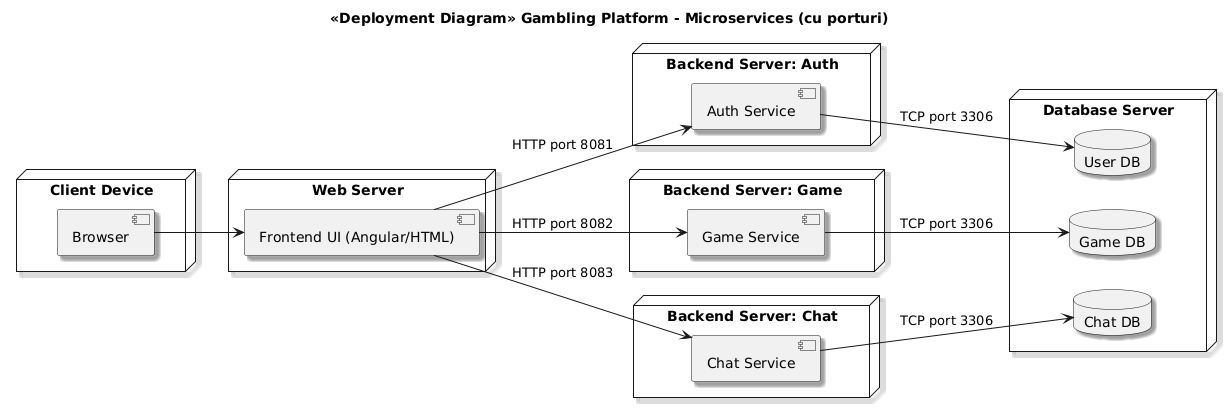

The diagram above was rendered by PlantUML. Its source (embedded in the PNG):
@startuml
skinparam nodeStyle rectangle
skinparam shadowing true
left to right direction

title <<Deployment Diagram>> Gambling Platform - Microservices (cu porturi)

' Nod client (browser)
node "Client Device" {
  [Browser]
}

' Nod frontend
node "Web Server" {
  [Frontend UI (Angular/HTML)]
}

' Noduri aplicații backend (microservicii izolate)
node "Backend Server: Auth" {
  component "Auth Service"
}

node "Backend Server: Game" {
  component "Game Service"
}

node "Backend Server: Chat" {
  component "Chat Service"
}

' Noduri baze de date
node "Database Server" {
  database "User DB"
  database "Game DB"
  database "Chat DB"
}

' Comunicații cu porturi
[Browser] --> [Frontend UI (Angular/HTML)]
[Frontend UI (Angular/HTML)] --> "Auth Service" : HTTP port 8081
[Frontend UI (Angular/HTML)] --> "Game Service" : HTTP port 8082
[Frontend UI (Angular/HTML)] --> "Chat Service" : HTTP port 8083

"Auth Service" --> "User DB" : TCP port 3306
"Game Service" --> "Game DB" : TCP port 3306
"Chat Service" --> "Chat DB" : TCP port 3306
@enduml